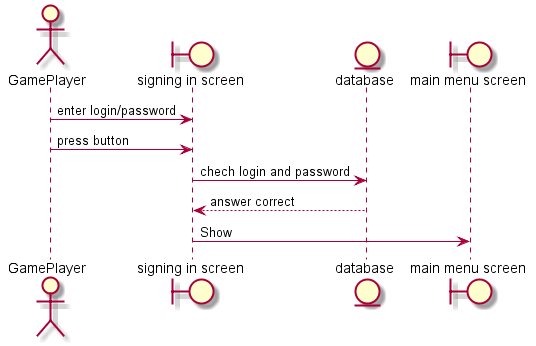

The diagram above was rendered by PlantUML. Its source (embedded in the PNG):
@startuml
actor GamePlayer

boundary "signing in screen" as signing_in_screen
entity database
boundary "main menu screen" as main_screen 



GamePlayer -> signing_in_screen- : enter login/password

GamePlayer -> signing_in_screen- : press button 

signing_in_screen-> database: chech login and password

database --> signing_in_screen: answer correct

signing_in_screen-> main_screen: Show

@enduml